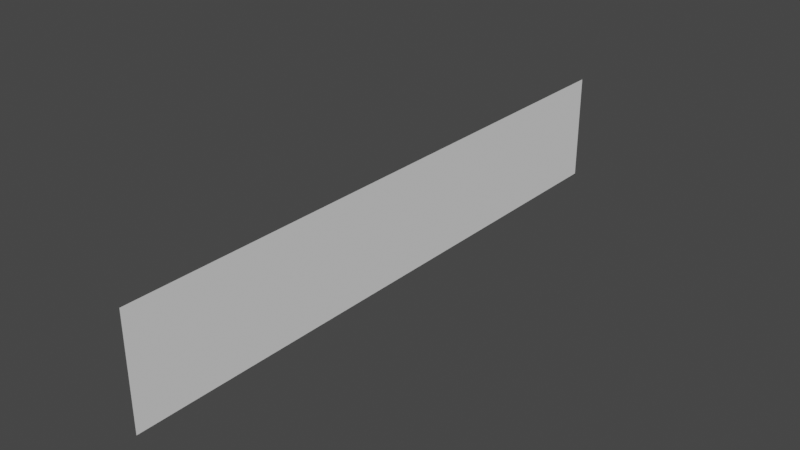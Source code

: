 # Source: AuroraPlane.blend  (saved by Blender 3.5.10; exported with 4.5.12 LTS)
import bpy
from mathutils import Matrix  # noqa: F401  (used for matrix-valued properties, if any)

bpy.ops.wm.read_factory_settings(use_empty=True)
scene = bpy.context.scene
scene.name = 'Scene'

# ---- collections
col_collection = bpy.data.collections.new('Collection'); scene.collection.children.link(col_collection)

# ---- world
world_world = bpy.data.worlds.new('World'); scene.world = world_world
world_world.use_nodes = True; world_world.node_tree.nodes.clear()
_N = world_world.node_tree.nodes; _L = world_world.node_tree.links
n0 = _N.new('ShaderNodeOutputWorld'); n0.name = 'World Output'; n0.location = (300, 300)
n1 = _N.new('ShaderNodeBackground'); n1.name = 'Background'; n1.location = (10, 300)
n1.inputs[0].default_value = (0.05088, 0.05088, 0.05088, 1.0)
_L.new(n1.outputs[0], n0.inputs[0])
n0.is_active_output = True
world_world.color = (0.05088, 0.05088, 0.05088)
world_world.use_sun_shadow = False
world_world.sun_shadow_jitter_overblur = 0.0

# ---- meshes
me_plane = bpy.data.meshes.new('Plane')
me_plane.from_pydata([(7.105e-15, -1.059, 2.081), (-3.442e-15, -1.059, 0.01934), (7.105e-15, 1.059, 2.081), (-3.442e-15, 1.059, 0.01934)], [], [(0, 1, 3, 2)])
_uv = me_plane.uv_layers.new(name='UVMap')
_uv.uv.foreach_set('vector', [-0.01166, 1.001, 0.005218, 0.001201, 0.9987, 0.005013, 0.9948, 1.005])
me_plane.update()

# ---- objects
ob_auroraplane = bpy.data.objects.new('AuroraPlane', me_plane)

# ---- transforms, parenting, visibility, modifiers, constraints
ob_auroraplane.location = (0.0, 0.0, 0.0)
ob_auroraplane.scale = (1.0, 5.375, 1.0)
_m = ob_auroraplane.modifiers.new('Subdivision', 'SUBSURF')
_m.subdivision_type = 'SIMPLE'
_m.levels = 6
_m.show_only_control_edges = False

# ---- collection membership
col_collection.objects.link(ob_auroraplane)

# ---- scene / render settings (as saved in the file)
scene.frame_start = 1; scene.frame_end = 250; scene.frame_set(1)
scene.render.engine = 'BLENDER_EEVEE_NEXT'
scene.cycles.sampling_pattern = 'TABULATED_SOBOL'
scene.view_settings.view_transform = 'Filmic'
bpy.context.view_layer.update()

# ---- added for rendering (the .blend has no active camera and no usable light): camera, sun
cam_auto = bpy.data.cameras.new('AutoCamera')
cam_auto.lens = 50.0
cam_auto.sensor_width = 36.0
cam_auto.clip_end = 1000.0
ob_auto_camera = bpy.data.objects.new('AutoCamera', cam_auto)
scene.collection.objects.link(ob_auto_camera)
ob_auto_camera.location = (10.7062, -12.8475, 9.61497)
ob_auto_camera.rotation_euler = (1.09748, -7.21219e-08, 0.694738)
scene.camera = ob_auto_camera
light_auto_sun = bpy.data.lights.new('AutoSun', 'SUN')
light_auto_sun.energy = 3.0
light_auto_sun.angle = 0.0523599
ob_auto_sun = bpy.data.objects.new('AutoSun', light_auto_sun)
scene.collection.objects.link(ob_auto_sun)
ob_auto_sun.rotation_euler = (0.872665, 0.174533, 0.523599)
bpy.context.view_layer.update()
